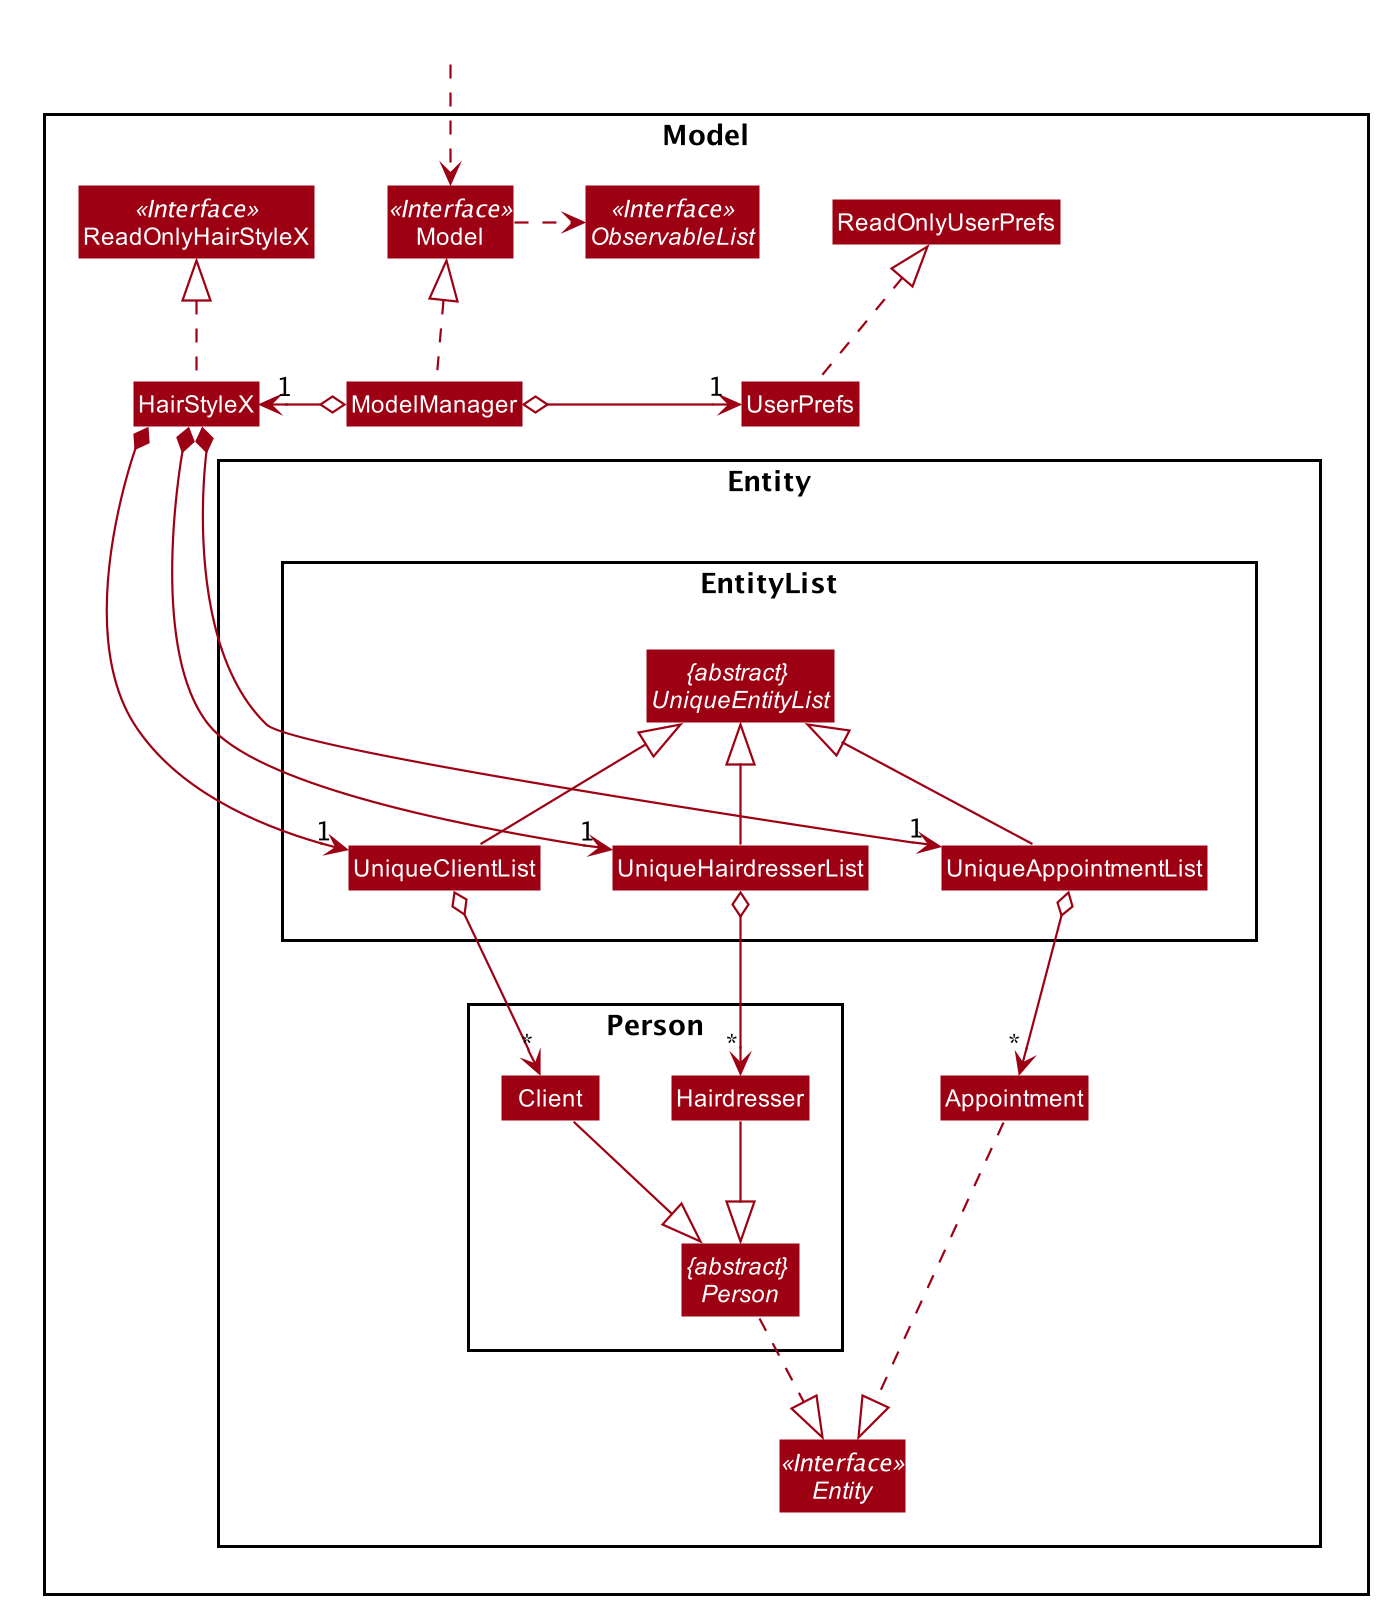

The diagram above was rendered by PlantUML. Its source (embedded in the PNG):
@startuml








skinparam BackgroundColor #FFFFFFF

skinparam Shadowing false

skinparam Class {
    FontColor #FFFFFF
    BorderThickness 1
    BorderColor #FFFFFF
    StereotypeFontColor #FFFFFF
    FontName Arial
}

skinparam Actor {
    BorderColor #000000
    Color #000000
    FontName Arial
}

skinparam Sequence {
    MessageAlign center
    BoxFontSize 15
    BoxPadding 0
    BoxFontColor #FFFFFF
    FontName Arial
}

skinparam Participant {
    FontColor #FFFFFFF
    Padding 20
}

skinparam MinClassWidth 50
skinparam ParticipantPadding 10
skinparam Shadowing false
skinparam DefaultTextAlignment center
skinparam packageStyle Rectangle

hide footbox
hide members
hide circle
skinparam arrowThickness 1.1
skinparam arrowColor #9D0012
skinparam classBackgroundColor #9D0012

Package Model <<Rectangle>>{
Interface ReadOnlyHairStyleX <<Interface>>
Interface Model <<Interface>>
Interface ObservableList <<Interface>>
Class HairStyleX
Class ReadOnlyHairStyleX
Class Model
Class ModelManager
Class UserPrefs
Class ReadOnlyUserPrefs

Package Entity {
Interface Entity <<Interface>>


Package EntityList {
Abstract Class "{abstract} \nUniqueEntityList" as UniqueEntityList
Class UniqueClientList
Class UniqueHairdresserList
Class UniqueAppointmentList
}

Package Person {
Abstract Class "{abstract} \nPerson" as Person


Class Client

Class Hairdresser


}

Class Appointment


}
}
Class HiddenOutside #FFFFFF
HiddenOutside ..> Model



HairStyleX .up.|> ReadOnlyHairStyleX

Person .down.|> Entity
Appointment .down.|> Entity
Hairdresser --|> Person
Client --|> Person
UniqueAppointmentList -up-|> UniqueEntityList
UniqueClientList -up-|> UniqueEntityList
UniqueHairdresserList -up-|> UniqueEntityList


ModelManager .up.|> Model
Model .right.> ObservableList
ModelManager o-left-> "1" HairStyleX
ModelManager o-right-> "1" UserPrefs
UserPrefs .up.|> ReadOnlyUserPrefs

HairStyleX *-down-> "1" UniqueAppointmentList
HairStyleX *-down-> "1" UniqueClientList
HairStyleX *-down-> "1" UniqueHairdresserList
UniqueAppointmentList o-down-> "*" Appointment

UniqueClientList o-down-> "*" Client
UniqueHairdresserList o-down-> "*" Hairdresser



ModelManager -[hidden]down-> EntityList



@enduml